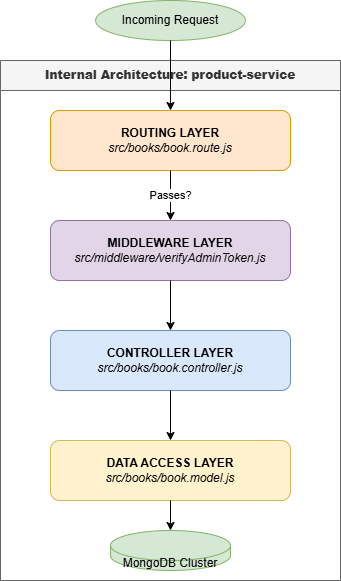

The diagram above was exported from draw.io. Its source (the exported page's mxGraphModel, read from the mxfile embedded in the PNG):
<mxGraphModel dx="786" dy="451" grid="0" gridSize="10" guides="1" tooltips="1" connect="1" arrows="1" fold="1" page="0" pageScale="1" pageWidth="850" pageHeight="1100" math="0" shadow="0">
  <root>
    <mxCell id="0" />
    <mxCell id="1" parent="0" />
    <mxCell id="2" parent="1" style="swimlane;whiteSpace=wrap;html=1;fillColor=#f5f5f5;strokeColor=#666666;fontColor=#333333;startSize=30;" value="&lt;b&gt;Internal Architecture: product-service&lt;/b&gt;" vertex="1">
      <mxGeometry height="520" width="340" x="280" y="80" as="geometry" />
    </mxCell>
    <mxCell id="4" parent="2" style="rounded=1;whiteSpace=wrap;html=1;fillColor=#ffe6cc;strokeColor=#d79b00;" value="&lt;b&gt;ROUTING LAYER&lt;/b&gt;&lt;br&gt;&lt;i&gt;src/books/book.route.js&lt;/i&gt;" vertex="1">
      <mxGeometry height="60" width="240" x="50" y="50" as="geometry" />
    </mxCell>
    <mxCell id="5" parent="2" style="rounded=1;whiteSpace=wrap;html=1;fillColor=#e1d5e7;strokeColor=#9673a6;" value="&lt;b&gt;MIDDLEWARE LAYER&lt;/b&gt;&lt;br&gt;&lt;i&gt;src/middleware/verifyAdminToken.js&lt;/i&gt;" vertex="1">
      <mxGeometry height="60" width="240" x="50" y="160" as="geometry" />
    </mxCell>
    <mxCell id="edge2" edge="1" parent="2" source="4" style="edgeStyle=orthogonalEdgeStyle;rounded=0;orthogonalLoop=1;jettySize=auto;html=1;" target="5" value="Passes?">
      <mxGeometry relative="1" as="geometry" />
    </mxCell>
    <mxCell id="6" parent="2" style="rounded=1;whiteSpace=wrap;html=1;fillColor=#dae8fc;strokeColor=#6c8ebf;" value="&lt;b&gt;CONTROLLER LAYER&lt;/b&gt;&lt;br&gt;&lt;i&gt;src/books/book.controller.js&lt;/i&gt;" vertex="1">
      <mxGeometry height="60" width="240" x="50" y="270" as="geometry" />
    </mxCell>
    <mxCell id="edge3" edge="1" parent="2" source="5" style="edgeStyle=orthogonalEdgeStyle;rounded=0;orthogonalLoop=1;jettySize=auto;html=1;" target="6" value="">
      <mxGeometry relative="1" as="geometry" />
    </mxCell>
    <mxCell id="7" parent="2" style="rounded=1;whiteSpace=wrap;html=1;fillColor=#fff2cc;strokeColor=#d6b656;" value="&lt;b&gt;DATA ACCESS LAYER&lt;/b&gt;&lt;br&gt;&lt;i&gt;src/books/book.model.js&lt;/i&gt;" vertex="1">
      <mxGeometry height="60" width="240" x="50" y="380" as="geometry" />
    </mxCell>
    <mxCell id="edge4" edge="1" parent="2" source="6" style="edgeStyle=orthogonalEdgeStyle;rounded=0;orthogonalLoop=1;jettySize=auto;html=1;" target="7" value="">
      <mxGeometry relative="1" as="geometry" />
    </mxCell>
    <mxCell id="8" parent="2" style="shape=cylinder3;whiteSpace=wrap;html=1;boundedLbl=1;backgroundOutline=1;size=15;fillColor=#d5e8d4;strokeColor=#82b366;" value="MongoDB Cluster" vertex="1">
      <mxGeometry height="40" width="120" x="110" y="470" as="geometry" />
    </mxCell>
    <mxCell id="edge5" edge="1" parent="2" source="7" style="edgeStyle=orthogonalEdgeStyle;rounded=0;orthogonalLoop=1;jettySize=auto;html=1;" target="8" value="">
      <mxGeometry relative="1" as="geometry" />
    </mxCell>
    <mxCell id="3" parent="1" style="ellipse;whiteSpace=wrap;html=1;fillColor=#d5e8d4;strokeColor=#82b366;" value="Incoming Request" vertex="1">
      <mxGeometry height="40" width="150" x="375" y="20" as="geometry" />
    </mxCell>
    <mxCell id="edge1" edge="1" parent="1" source="3" style="edgeStyle=orthogonalEdgeStyle;rounded=0;orthogonalLoop=1;jettySize=auto;html=1;" target="4" value="">
      <mxGeometry relative="1" as="geometry" />
    </mxCell>
  </root>
</mxGraphModel>